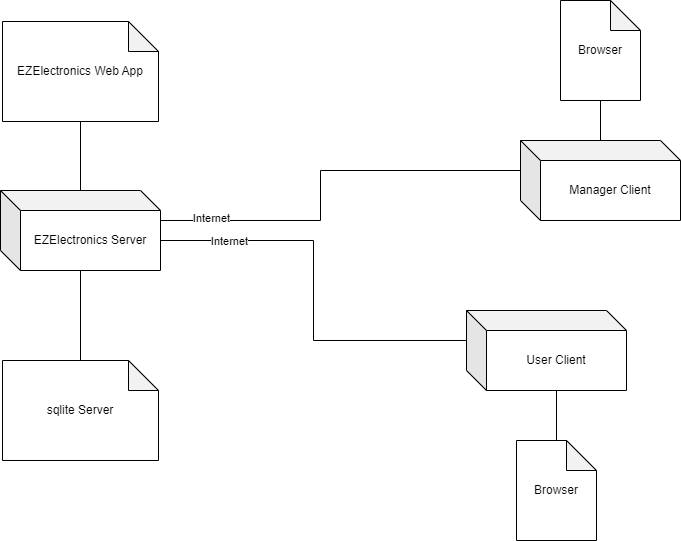

The diagram above was exported from draw.io. Its source (the exported page's mxGraphModel, read from the mxfile embedded in the PNG):
<mxGraphModel dx="1050" dy="618" grid="1" gridSize="10" guides="1" tooltips="1" connect="1" arrows="1" fold="1" page="1" pageScale="1" pageWidth="827" pageHeight="1169" math="0" shadow="0">
  <root>
    <mxCell id="0" />
    <mxCell id="1" parent="0" />
    <mxCell id="BPE0Jv8cQlkPvf55GiyK-1" value="EZElectronics Server" style="shape=cube;whiteSpace=wrap;html=1;boundedLbl=1;backgroundOutline=1;darkOpacity=0.05;darkOpacity2=0.1;" parent="1" vertex="1">
      <mxGeometry x="74" y="400" width="160" height="80" as="geometry" />
    </mxCell>
    <mxCell id="BPE0Jv8cQlkPvf55GiyK-2" value="Manager Client" style="shape=cube;whiteSpace=wrap;html=1;boundedLbl=1;backgroundOutline=1;darkOpacity=0.05;darkOpacity2=0.1;" parent="1" vertex="1">
      <mxGeometry x="594" y="350" width="160" height="80" as="geometry" />
    </mxCell>
    <mxCell id="BPE0Jv8cQlkPvf55GiyK-3" value="User Client" style="shape=cube;whiteSpace=wrap;html=1;boundedLbl=1;backgroundOutline=1;darkOpacity=0.05;darkOpacity2=0.1;" parent="1" vertex="1">
      <mxGeometry x="540" y="520" width="160" height="80" as="geometry" />
    </mxCell>
    <mxCell id="BPE0Jv8cQlkPvf55GiyK-4" style="edgeStyle=orthogonalEdgeStyle;rounded=0;orthogonalLoop=1;jettySize=auto;html=1;entryX=0;entryY=0;entryDx=0;entryDy=30;entryPerimeter=0;endArrow=none;endFill=0;" parent="1" source="BPE0Jv8cQlkPvf55GiyK-1" target="BPE0Jv8cQlkPvf55GiyK-2" edge="1">
      <mxGeometry relative="1" as="geometry">
        <Array as="points">
          <mxPoint x="394" y="430" />
          <mxPoint x="394" y="380" />
        </Array>
      </mxGeometry>
    </mxCell>
    <mxCell id="BPE0Jv8cQlkPvf55GiyK-6" value="Internet" style="edgeLabel;html=1;align=center;verticalAlign=middle;resizable=0;points=[];" parent="BPE0Jv8cQlkPvf55GiyK-4" vertex="1" connectable="0">
      <mxGeometry x="-0.7583" y="3" relative="1" as="geometry">
        <mxPoint as="offset" />
      </mxGeometry>
    </mxCell>
    <mxCell id="BPE0Jv8cQlkPvf55GiyK-5" style="edgeStyle=orthogonalEdgeStyle;rounded=0;orthogonalLoop=1;jettySize=auto;html=1;exitX=0;exitY=0;exitDx=0;exitDy=30;exitPerimeter=0;entryX=0;entryY=0;entryDx=160;entryDy=50;entryPerimeter=0;endArrow=none;endFill=0;" parent="1" source="BPE0Jv8cQlkPvf55GiyK-3" target="BPE0Jv8cQlkPvf55GiyK-1" edge="1">
      <mxGeometry relative="1" as="geometry" />
    </mxCell>
    <mxCell id="BPE0Jv8cQlkPvf55GiyK-7" value="Internet" style="edgeLabel;html=1;align=center;verticalAlign=middle;resizable=0;points=[];" parent="BPE0Jv8cQlkPvf55GiyK-5" vertex="1" connectable="0">
      <mxGeometry x="0.6645" relative="1" as="geometry">
        <mxPoint as="offset" />
      </mxGeometry>
    </mxCell>
    <mxCell id="BPE0Jv8cQlkPvf55GiyK-9" style="edgeStyle=orthogonalEdgeStyle;rounded=0;orthogonalLoop=1;jettySize=auto;html=1;endArrow=none;endFill=0;" parent="1" source="BPE0Jv8cQlkPvf55GiyK-8" target="BPE0Jv8cQlkPvf55GiyK-2" edge="1">
      <mxGeometry relative="1" as="geometry" />
    </mxCell>
    <mxCell id="BPE0Jv8cQlkPvf55GiyK-8" value="Browser" style="shape=note;whiteSpace=wrap;html=1;backgroundOutline=1;darkOpacity=0.05;" parent="1" vertex="1">
      <mxGeometry x="634" y="210" width="80" height="100" as="geometry" />
    </mxCell>
    <mxCell id="BPE0Jv8cQlkPvf55GiyK-10" value="Browser" style="shape=note;whiteSpace=wrap;html=1;backgroundOutline=1;darkOpacity=0.05;" parent="1" vertex="1">
      <mxGeometry x="590" y="650" width="80" height="100" as="geometry" />
    </mxCell>
    <mxCell id="BPE0Jv8cQlkPvf55GiyK-11" style="edgeStyle=orthogonalEdgeStyle;rounded=0;orthogonalLoop=1;jettySize=auto;html=1;entryX=0;entryY=0;entryDx=90;entryDy=80;entryPerimeter=0;endArrow=none;endFill=0;" parent="1" source="BPE0Jv8cQlkPvf55GiyK-10" target="BPE0Jv8cQlkPvf55GiyK-3" edge="1">
      <mxGeometry relative="1" as="geometry" />
    </mxCell>
    <mxCell id="BPE0Jv8cQlkPvf55GiyK-13" style="edgeStyle=orthogonalEdgeStyle;rounded=0;orthogonalLoop=1;jettySize=auto;html=1;endArrow=none;endFill=0;" parent="1" source="BPE0Jv8cQlkPvf55GiyK-12" target="BPE0Jv8cQlkPvf55GiyK-1" edge="1">
      <mxGeometry relative="1" as="geometry" />
    </mxCell>
    <mxCell id="BPE0Jv8cQlkPvf55GiyK-12" value="EZElectronics Web App" style="shape=note;whiteSpace=wrap;html=1;backgroundOutline=1;darkOpacity=0.05;" parent="1" vertex="1">
      <mxGeometry x="76" y="231" width="156" height="100" as="geometry" />
    </mxCell>
    <mxCell id="BPE0Jv8cQlkPvf55GiyK-16" style="edgeStyle=orthogonalEdgeStyle;rounded=0;orthogonalLoop=1;jettySize=auto;html=1;endArrow=none;endFill=0;" parent="1" source="BPE0Jv8cQlkPvf55GiyK-17" target="BPE0Jv8cQlkPvf55GiyK-1" edge="1">
      <mxGeometry relative="1" as="geometry">
        <mxPoint x="154" y="609.25" as="targetPoint" />
      </mxGeometry>
    </mxCell>
    <mxCell id="BPE0Jv8cQlkPvf55GiyK-17" value="sqlite Server" style="shape=note;whiteSpace=wrap;html=1;backgroundOutline=1;darkOpacity=0.05;" parent="1" vertex="1">
      <mxGeometry x="76" y="570" width="156" height="100" as="geometry" />
    </mxCell>
  </root>
</mxGraphModel>